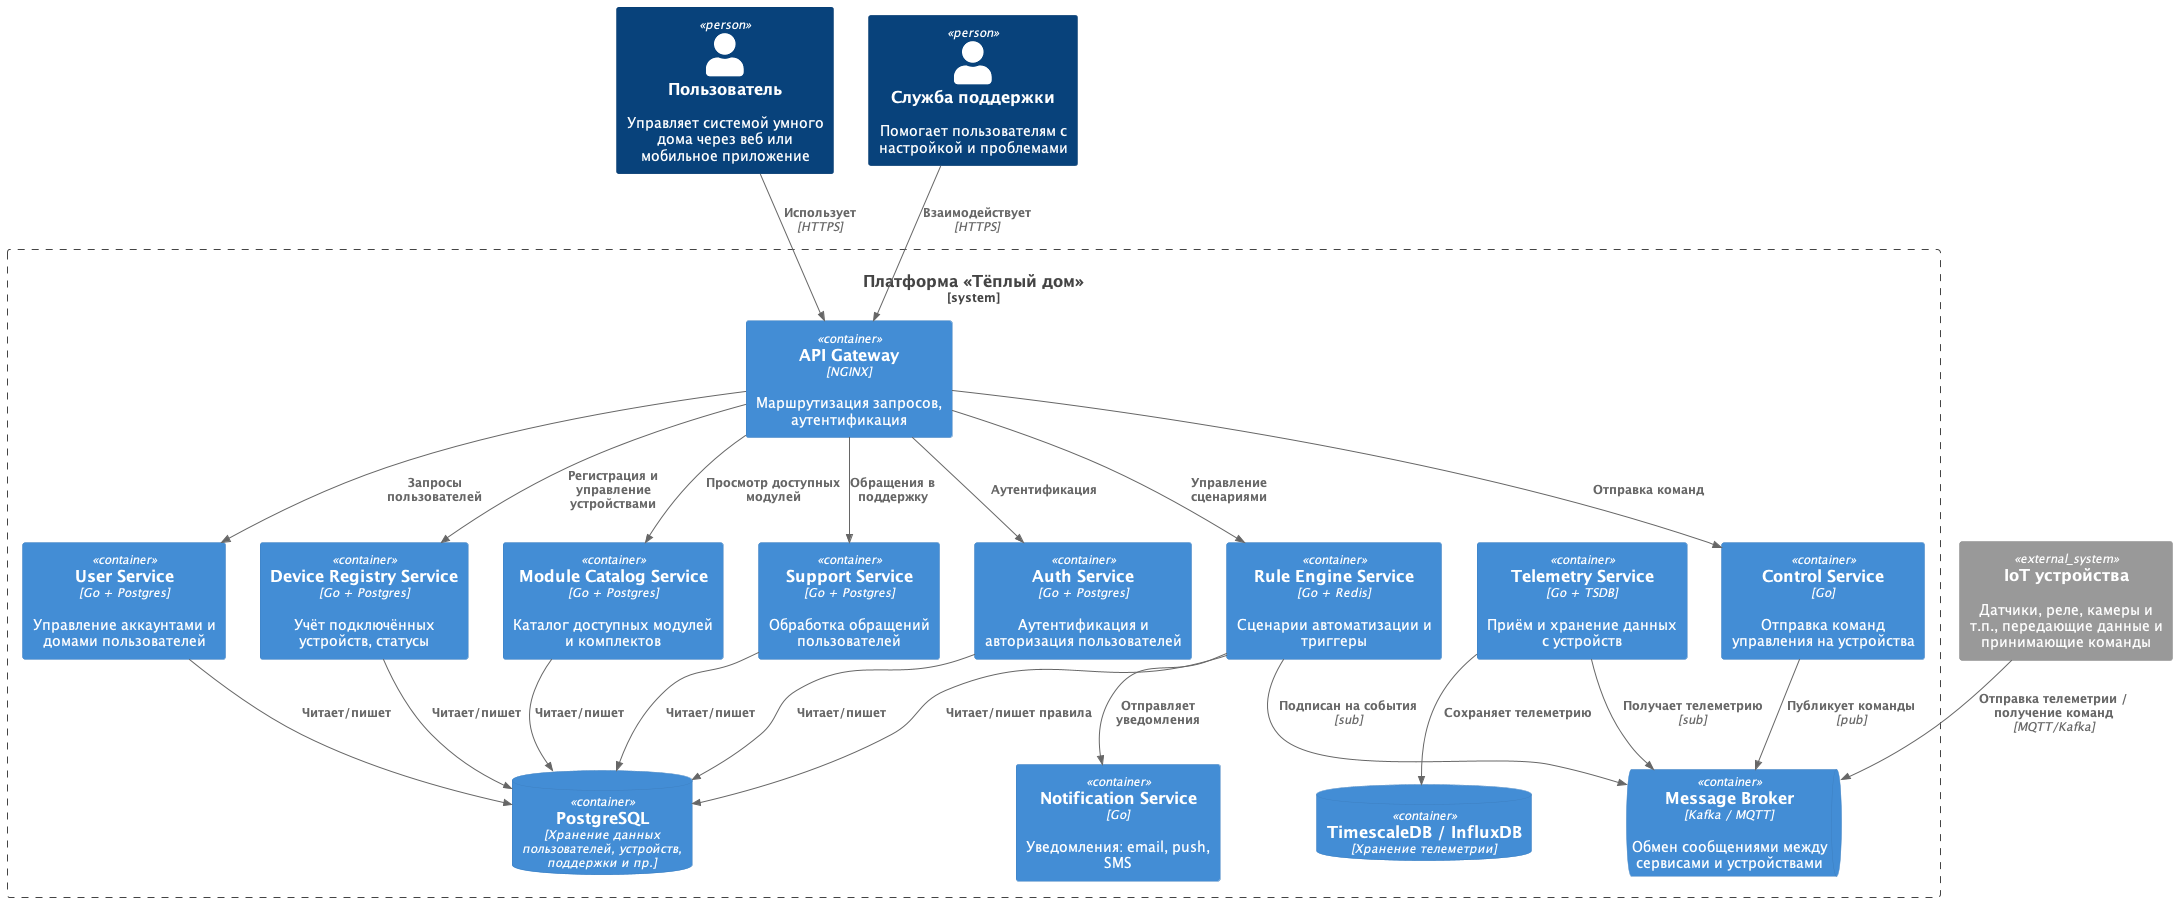

The diagram above was rendered by PlantUML. Its source (embedded in the PNG):
@startuml
!includeurl https://raw.githubusercontent.com/plantuml-stdlib/C4-PlantUML/master/C4_Container.puml

Person(user, "Пользователь", "Управляет системой умного дома через веб или мобильное приложение")
Person(support, "Служба поддержки", "Помогает пользователям с настройкой и проблемами")
System_Ext(devices, "IoT устройства", "Датчики, реле, камеры и т.п., передающие данные и принимающие команды")

System_Boundary(c1, "Платформа «Тёплый дом»") {

    Container(gateway, "API Gateway", "NGINX", "Маршрутизация запросов, аутентификация")
    
    Container(auth, "Auth Service", "Go + Postgres", "Аутентификация и авторизация пользователей")
    Container(users, "User Service", "Go + Postgres", "Управление аккаунтами и домами пользователей")
    Container(devicesvc, "Device Registry Service", "Go + Postgres", "Учёт подключённых устройств, статусы")
    Container(control, "Control Service", "Go", "Отправка команд управления на устройства")
    Container(telemetry, "Telemetry Service", "Go + TSDB", "Приём и хранение данных с устройств")
    Container(rules, "Rule Engine Service", "Go + Redis", "Сценарии автоматизации и триггеры")
    Container(catalog, "Module Catalog Service", "Go + Postgres", "Каталог доступных модулей и комплектов")
    Container(notify, "Notification Service", "Go", "Уведомления: email, push, SMS")
    Container(supportsvc, "Support Service", "Go + Postgres", "Обработка обращений пользователей")

    ContainerDb(pg, "PostgreSQL", "Хранение данных пользователей, устройств, поддержки и пр.")
    ContainerDb(tsdb, "TimescaleDB / InfluxDB", "Хранение телеметрии")
    ContainerQueue(broker, "Message Broker", "Kafka / MQTT", "Обмен сообщениями между сервисами и устройствами")
}

Rel(user, gateway, "Использует", "HTTPS")
Rel(support, gateway, "Взаимодействует", "HTTPS")

Rel(gateway, auth, "Аутентификация")
Rel(gateway, users, "Запросы пользователей")
Rel(gateway, devicesvc, "Регистрация и управление устройствами")
Rel(gateway, catalog, "Просмотр доступных модулей")
Rel(gateway, control, "Отправка команд")
Rel(gateway, rules, "Управление сценариями")
Rel(gateway, supportsvc, "Обращения в поддержку")

Rel(devices, broker, "Отправка телеметрии / получение команд", "MQTT/Kafka")
Rel(telemetry, broker, "Получает телеметрию", "sub")
Rel(control, broker, "Публикует команды", "pub")
Rel(rules, broker, "Подписан на события", "sub")

Rel(auth, pg, "Читает/пишет")
Rel(users, pg, "Читает/пишет")
Rel(devicesvc, pg, "Читает/пишет")
Rel(rules, pg, "Читает/пишет правила")
Rel(catalog, pg, "Читает/пишет")
Rel(supportsvc, pg, "Читает/пишет")
Rel(telemetry, tsdb, "Сохраняет телеметрию")
Rel(rules, notify, "Отправляет уведомления")
@enduml